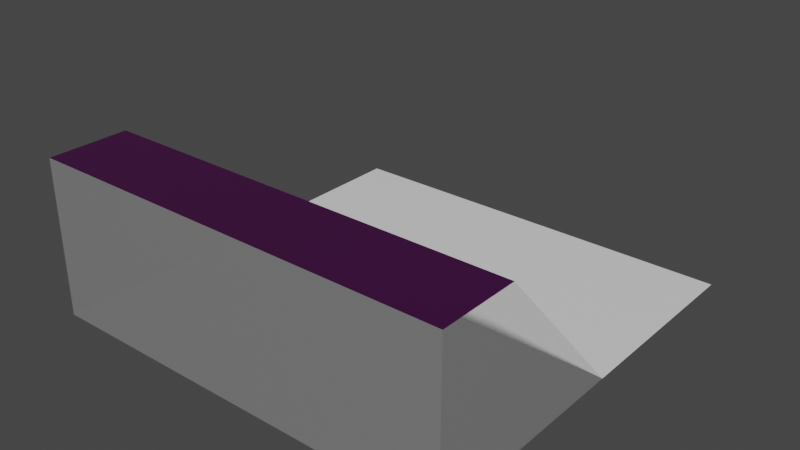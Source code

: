 # Source: buildingtopsurf.blend  (saved by Blender 2.93.20; exported with 4.5.12 LTS)
import bpy
from mathutils import Matrix  # noqa: F401  (used for matrix-valued properties, if any)

bpy.ops.wm.read_factory_settings(use_empty=True)
scene = bpy.context.scene
scene.name = 'Scene'

# ---- collections
col_collection = bpy.data.collections.new('Collection'); scene.collection.children.link(col_collection)

# ---- images (referenced by path relative to the original .blend; pixels are not part of the script)
import os
ASSET_DIR = os.environ.get("B2B_ASSET_DIR", "")  # directory of the original .blend (textures are referenced by path, not embedded)
HERE = os.path.dirname(os.path.abspath(__file__))  # packed textures are extracted next to this script under _unpacked/

def load_image(name, relpath, width, height, colorspace="sRGB"):
    """Load a texture the original file referenced (path relative to the .blend, or extracted next to this script)."""
    p = next((c for c in (os.path.join(HERE, relpath), os.path.join(ASSET_DIR, relpath)) if relpath and os.path.exists(c)), "")
    if p:
        img = bpy.data.images.load(p, check_existing=True)
        img.name = name
    else:  # same state as the original file: an image datablock whose file is absent (Cycles renders it pink)
        img = bpy.data.images.new(name, width, height)
        img.source = "FILE"
        img.filepath = "//" + (relpath or name)
    img.colorspace_settings.name = colorspace
    return img
img_diffuse_tga = load_image('diffuse.tga', 'diffuse.tga', 1024, 1024, 'sRGB')
img_normal_tga = load_image('normal.tga', 'normal.tga', 1024, 1024, 'sRGB')

# ---- materials (node trees are filled in below, after node groups)
mat_metal = bpy.data.materials.new('Metal')
mat_metal.use_transparent_shadow = False
mat_glass = bpy.data.materials.new('Glass')
mat_glass.use_transparent_shadow = False
mat_concrete = bpy.data.materials.new('Concrete')
mat_concrete.use_transparent_shadow = False

# ---- material node trees
mat_metal.use_nodes = True; mat_metal.node_tree.nodes.clear()
mat_glass.use_nodes = True; mat_glass.node_tree.nodes.clear()
_N = mat_glass.node_tree.nodes; _L = mat_glass.node_tree.links
n0 = _N.new('ShaderNodeBsdfPrincipled'); n0.name = 'Principled BSDF'; n0.location = (10, 300)
n0.distribution = 'GGX'
n0.subsurface_method = 'BURLEY'
n0.inputs[0].default_value = (0.8, 0.8, 0.8, 0.3143)
n0.inputs[3].default_value = 1.45
n0.inputs[4].default_value = 0.1765
n0.inputs[27].default_value = (0.0, 0.0, 0.0, 1.0)
n0.inputs[28].default_value = 1.0
n1 = _N.new('ShaderNodeOutputMaterial'); n1.name = 'Material Output'; n1.location = (300, 300)
_L.new(n0.outputs[0], n1.inputs[0])
n1.is_active_output = True
mat_concrete.use_nodes = True; mat_concrete.node_tree.nodes.clear()
_N = mat_concrete.node_tree.nodes; _L = mat_concrete.node_tree.links
n0 = _N.new('ShaderNodeBsdfPrincipled'); n0.name = 'Principled BSDF'; n0.location = (10, 300)
n0.distribution = 'GGX'
n0.subsurface_method = 'BURLEY'
n0.inputs[3].default_value = 1.45
n0.inputs[27].default_value = (0.0, 0.0, 0.0, 1.0)
n0.inputs[28].default_value = 1.0
n1 = _N.new('ShaderNodeOutputMaterial'); n1.name = 'Material Output'; n1.location = (300, 300)
_L.new(n0.outputs[0], n1.inputs[0])
n1.is_active_output = True

# ---- world
world_world = bpy.data.worlds.new('World'); scene.world = world_world
world_world.use_nodes = True; world_world.node_tree.nodes.clear()
_N = world_world.node_tree.nodes; _L = world_world.node_tree.links
n0 = _N.new('ShaderNodeOutputWorld'); n0.name = 'World Output'; n0.location = (300, 300)
n1 = _N.new('ShaderNodeBackground'); n1.name = 'Background'; n1.location = (10, 300)
n1.inputs[0].default_value = (0.05088, 0.05088, 0.05088, 1.0)
_L.new(n1.outputs[0], n0.inputs[0])
n0.is_active_output = True
world_world.color = (0.05088, 0.05088, 0.05088)
world_world.use_sun_shadow = False
world_world.sun_shadow_jitter_overblur = 0.0

# ---- meshes
me_cube_002 = bpy.data.meshes.new('Cube.002')
me_cube_002.from_pydata([(-31.18, -31.18, 0.0), (31.18, 31.18, 0.0), (-31.18, 31.18, 5.245e-06), (31.18, -31.18, -5.245e-06), (31.18, 1.392, -3.215e-06), (-31.18, 1.392, 2.031e-06), (-31.18, -31.18, 23.0), (31.18, -31.18, 23.0), (-31.18, -19.39, 23.0), (31.18, -19.39, 23.0)], [], [(5, 0, 6, 8), (2, 5, 4, 1), (9, 4, 5, 8), (8, 6, 7, 9), (3, 4, 9, 7), (0, 3, 7, 6)])
me_cube_002.polygons.foreach_set('material_index', [1, 2, 1, 0, 1, 1])
_uv = me_cube_002.uv_layers.new(name='Concrete')
_uv.uv.foreach_set('vector', [0.007904, 0.9921, 0.007904, 0.6598, 0.2425, 0.6598, 0.2425, 0.7801, 0.644, 0.007904, 0.644, 0.3118, 0.007904, 0.3118, 0.007904, 0.007904, 0.007904, 0.5238, 0.007904, 0.3118, 0.644, 0.3118, 0.644, 0.5238, 0.644, 0.5238, 0.644, 0.644, 0.007904, 0.644, 0.007904, 0.5238, 0.2584, 0.9921, 0.2584, 0.6598, 0.493, 0.8719, 0.493, 0.9921, 0.6598, 0.644, 0.6598, 0.007904, 0.8945, 0.007904, 0.8945, 0.644])
me_cube_002.materials.append(mat_metal)
me_cube_002.materials.append(mat_glass)
me_cube_002.materials.append(mat_concrete)
me_cube_002.use_remesh_fix_poles = True
me_cube_002.use_remesh_preserve_attributes = False
me_cube_002.update()
me_cube_002.normals_split_custom_set([tuple(v) for v in zip(*[iter([-1.0, -2.393e-07, 4.407e-08, -1.0, -2.393e-07, 4.407e-08, -1.0, -2.393e-07, 4.407e-08, -1.0, -2.393e-07, 4.407e-08, 8.412e-08, -1.079e-07, 1.0, 8.412e-08, -1.079e-07, 1.0, 8.412e-08, -1.079e-07, 1.0, 8.412e-08, -1.079e-07, 1.0, 6.315e-08, 0.7419, 0.6705, 6.315e-08, 0.7419, 0.6705, 6.315e-08, 0.7419, 0.6705, 6.315e-08, 0.7419, 0.6705, 8.306e-08, 7.426e-15, 1.0, 8.306e-08, 7.426e-15, 1.0, 8.306e-08, 7.426e-15, 1.0, 8.306e-08, 7.426e-15, 1.0, 1.0, 0.0, -8.293e-08, 1.0, 0.0, -8.293e-08, 1.0, 0.0, -8.293e-08, 1.0, 0.0, -8.293e-08, 3.059e-08, -1.0, 0.0, 3.059e-08, -1.0, 0.0, 3.059e-08, -1.0, 0.0, 3.059e-08, -1.0, 0.0])] * 3)])

# ---- objects
ob_cube = bpy.data.objects.new('Cube', me_cube_002)
_N = mat_metal.node_tree.nodes; _L = mat_metal.node_tree.links
n0 = _N.new('ShaderNodeBsdfPrincipled'); n0.name = 'Principled BSDF'; n0.location = (250, 306)
n0.distribution = 'GGX'
n0.subsurface_method = 'BURLEY'
n0.inputs[3].default_value = 1.45
n0.inputs[27].default_value = (0.0, 0.0, 0.0, 1.0)
n0.inputs[28].default_value = 1.0
n1 = _N.new('ShaderNodeOutputMaterial'); n1.name = 'Material Output'; n1.location = (540, 306)
n2 = _N.new('ShaderNodeTexImage'); n2.name = 'Image Texture'; n2.location = (-57, 277)
n2.image = img_diffuse_tga
n3 = _N.new('ShaderNodeNormalMap'); n3.name = 'Normal Map'; n3.location = (62, -95)
n4 = _N.new('ShaderNodeTexImage'); n4.name = 'Image Texture.001'; n4.location = (-201, -51)
n4.image = img_normal_tga
n5 = _N.new('ShaderNodeTexCoord'); n5.name = 'Texture Coordinate'; n5.location = (-619, 194)
n5.object = ob_cube
n6 = _N.new('ShaderNodeMapping'); n6.name = 'Mapping'; n6.location = (-412, 202)
n6.vector_type = 'TEXTURE'
n6.inputs[3].default_value = (0.05, 0.05, 1.0)
_L.new(n0.outputs[0], n1.inputs[0])
_L.new(n4.outputs[0], n3.inputs[1])
_L.new(n3.outputs[0], n0.inputs[5])
_L.new(n2.outputs[0], n0.inputs[0])
_L.new(n6.outputs[0], n2.inputs[0])
_L.new(n6.outputs[0], n4.inputs[0])
_L.new(n5.outputs[2], n6.inputs[0])
n1.is_active_output = True

# ---- transforms, parenting, visibility, modifiers, constraints
ob_cube.location = (0.0, 0.0, 0.0)
ob_cube.rotation_euler = (-1.629e-07, 0.0, 0.0)
ob_cube.color = (0.8, 0.8, 0.8, 1.0)

# ---- collection membership
col_collection.objects.link(ob_cube)

# ---- scene / render settings (as saved in the file)
scene.frame_start = 1; scene.frame_end = 250; scene.frame_set(1)
scene.render.engine = 'BLENDER_EEVEE_NEXT'
scene.cycles.use_denoising = False
scene.cycles.samples = 128
scene.cycles.sampling_pattern = 'TABULATED_SOBOL'
scene.cycles.use_adaptive_sampling = False
scene.cycles.use_light_tree = False
scene.view_settings.view_transform = 'Filmic'
bpy.context.view_layer.update()

# ---- added for rendering (the .blend has no active camera and no usable light): camera, sun
cam_auto = bpy.data.cameras.new('AutoCamera')
cam_auto.lens = 50.0
cam_auto.sensor_width = 36.0
cam_auto.clip_end = 1479.77
ob_auto_camera = bpy.data.objects.new('AutoCamera', cam_auto)
scene.collection.objects.link(ob_auto_camera)
ob_auto_camera.location = (84.318, -101.182, 78.9544)
ob_auto_camera.rotation_euler = (1.09748, -7.21219e-08, 0.694738)
scene.camera = ob_auto_camera
light_auto_sun = bpy.data.lights.new('AutoSun', 'SUN')
light_auto_sun.energy = 3.0
light_auto_sun.angle = 0.0523599
ob_auto_sun = bpy.data.objects.new('AutoSun', light_auto_sun)
scene.collection.objects.link(ob_auto_sun)
ob_auto_sun.rotation_euler = (0.872665, 0.174533, 0.523599)
bpy.context.view_layer.update()
